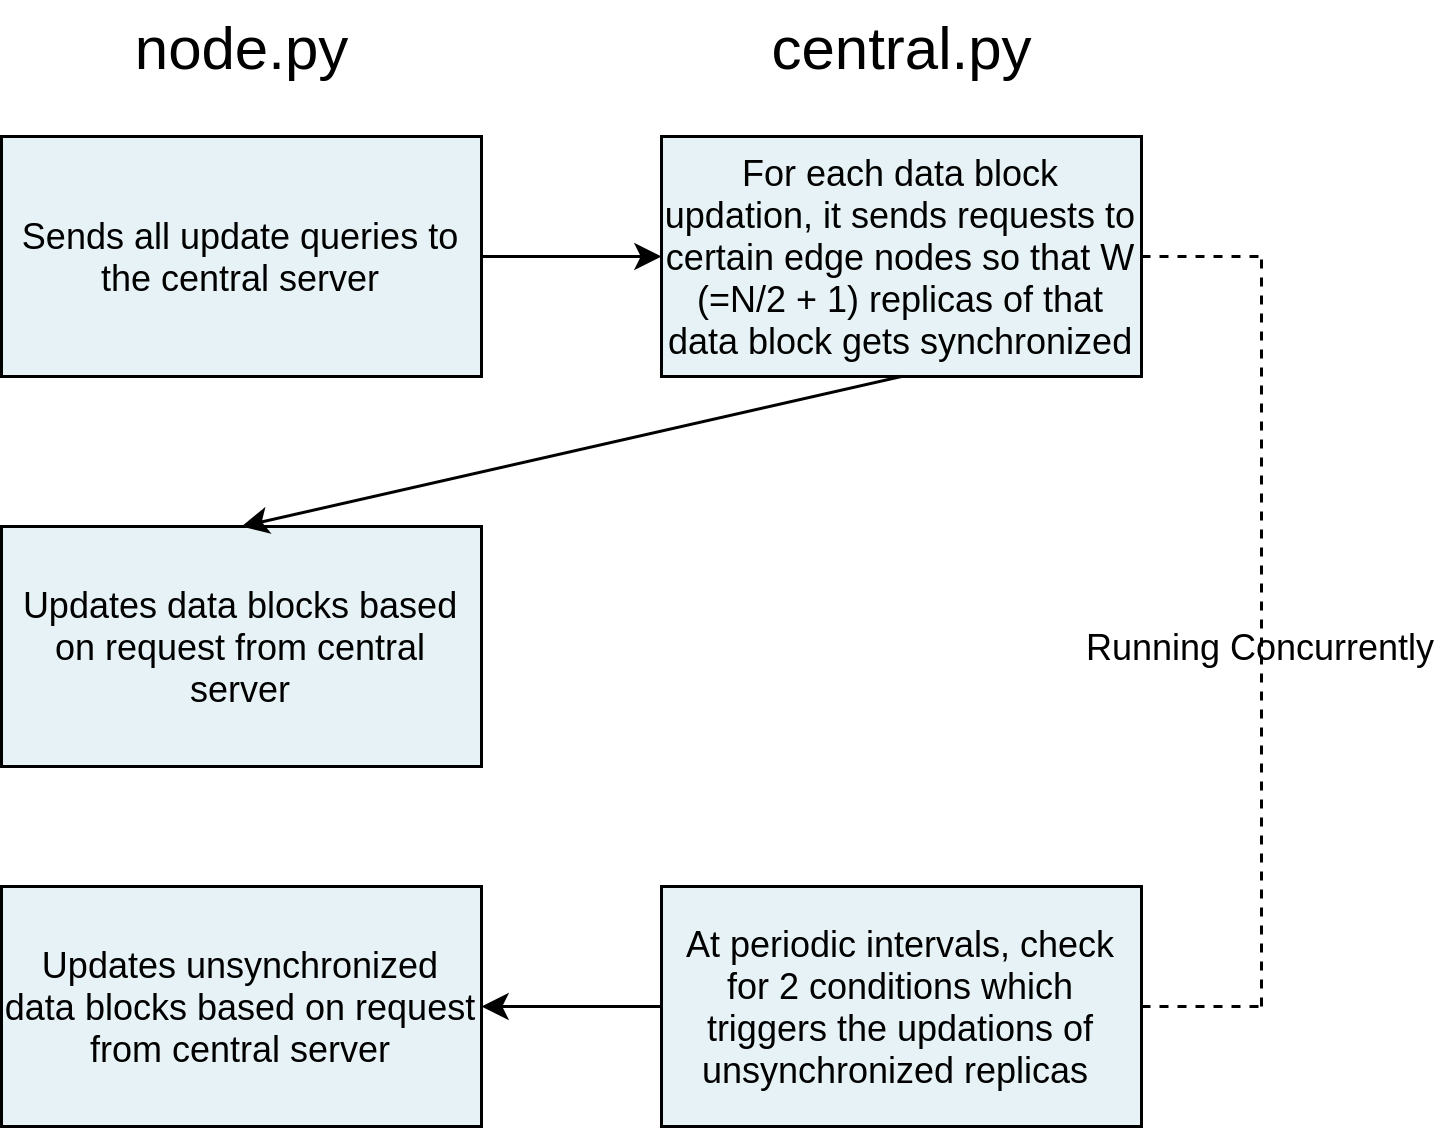

The diagram above was exported from draw.io. Its source (the exported page's mxGraphModel, read from the mxfile embedded in the PNG):
<mxGraphModel dx="1129" dy="645" grid="1" gridSize="10" guides="1" tooltips="1" connect="1" arrows="1" fold="1" page="1" pageScale="1" pageWidth="850" pageHeight="1100" math="0" shadow="0">
  <root>
    <mxCell id="0" />
    <mxCell id="1" parent="0" />
    <mxCell id="4DBPOF30o_828zYSYbIb-1" value="Sends all update queries to the central server" style="rounded=0;whiteSpace=wrap;html=1;fillColor=#E6F2F5;" vertex="1" parent="1">
      <mxGeometry x="280" y="130" width="160" height="80" as="geometry" />
    </mxCell>
    <mxCell id="4DBPOF30o_828zYSYbIb-2" value="&lt;span&gt;Updates unsynchronized data blocks based on request from central server&lt;/span&gt;" style="rounded=0;whiteSpace=wrap;html=1;fillColor=#E6F2F5;" vertex="1" parent="1">
      <mxGeometry x="280" y="380" width="160" height="80" as="geometry" />
    </mxCell>
    <mxCell id="4DBPOF30o_828zYSYbIb-3" value="At periodic intervals, check for 2 conditions which triggers the updations of unsynchronized replicas&amp;nbsp;" style="rounded=0;whiteSpace=wrap;html=1;fillColor=#E6F2F5;" vertex="1" parent="1">
      <mxGeometry x="500" y="380" width="160" height="80" as="geometry" />
    </mxCell>
    <mxCell id="4DBPOF30o_828zYSYbIb-4" value="For each data block updation, it sends requests to certain edge nodes so that W (=N/2 + 1) replicas of that data block gets synchronized" style="rounded=0;whiteSpace=wrap;html=1;fillColor=#E6F2F5;" vertex="1" parent="1">
      <mxGeometry x="500" y="130" width="160" height="80" as="geometry" />
    </mxCell>
    <mxCell id="4DBPOF30o_828zYSYbIb-5" value="Updates data blocks based on request from central server" style="rounded=0;whiteSpace=wrap;html=1;fillColor=#E6F2F5;" vertex="1" parent="1">
      <mxGeometry x="280" y="260" width="160" height="80" as="geometry" />
    </mxCell>
    <mxCell id="4DBPOF30o_828zYSYbIb-7" value="central.py" style="text;html=1;align=center;verticalAlign=middle;resizable=0;points=[];autosize=1;strokeColor=none;fontSize=20;" vertex="1" parent="1">
      <mxGeometry x="530" y="85" width="100" height="30" as="geometry" />
    </mxCell>
    <mxCell id="4DBPOF30o_828zYSYbIb-8" value="node.py" style="text;html=1;align=center;verticalAlign=middle;resizable=0;points=[];autosize=1;strokeColor=none;fontSize=20;" vertex="1" parent="1">
      <mxGeometry x="315" y="85" width="90" height="30" as="geometry" />
    </mxCell>
    <mxCell id="4DBPOF30o_828zYSYbIb-9" value="" style="endArrow=classic;html=1;exitX=1;exitY=0.5;exitDx=0;exitDy=0;entryX=0;entryY=0.5;entryDx=0;entryDy=0;" edge="1" parent="1" source="4DBPOF30o_828zYSYbIb-1" target="4DBPOF30o_828zYSYbIb-4">
      <mxGeometry width="50" height="50" relative="1" as="geometry">
        <mxPoint x="630" y="420" as="sourcePoint" />
        <mxPoint x="680" y="370" as="targetPoint" />
      </mxGeometry>
    </mxCell>
    <mxCell id="4DBPOF30o_828zYSYbIb-10" value="" style="endArrow=classic;html=1;exitX=0.5;exitY=1;exitDx=0;exitDy=0;entryX=0.5;entryY=0;entryDx=0;entryDy=0;" edge="1" parent="1" source="4DBPOF30o_828zYSYbIb-4" target="4DBPOF30o_828zYSYbIb-5">
      <mxGeometry width="50" height="50" relative="1" as="geometry">
        <mxPoint x="630" y="420" as="sourcePoint" />
        <mxPoint x="680" y="370" as="targetPoint" />
      </mxGeometry>
    </mxCell>
    <mxCell id="4DBPOF30o_828zYSYbIb-13" value="" style="endArrow=classic;html=1;exitX=0;exitY=0.5;exitDx=0;exitDy=0;entryX=1;entryY=0.5;entryDx=0;entryDy=0;" edge="1" parent="1" source="4DBPOF30o_828zYSYbIb-3" target="4DBPOF30o_828zYSYbIb-2">
      <mxGeometry width="50" height="50" relative="1" as="geometry">
        <mxPoint x="400" y="390" as="sourcePoint" />
        <mxPoint x="450" y="340" as="targetPoint" />
      </mxGeometry>
    </mxCell>
    <mxCell id="4DBPOF30o_828zYSYbIb-14" value="" style="endArrow=none;html=1;exitX=1;exitY=0.5;exitDx=0;exitDy=0;dashed=1;" edge="1" parent="1" source="4DBPOF30o_828zYSYbIb-4">
      <mxGeometry width="50" height="50" relative="1" as="geometry">
        <mxPoint x="400" y="400" as="sourcePoint" />
        <mxPoint x="700" y="170" as="targetPoint" />
      </mxGeometry>
    </mxCell>
    <mxCell id="4DBPOF30o_828zYSYbIb-15" value="" style="endArrow=none;html=1;dashed=1;" edge="1" parent="1">
      <mxGeometry width="50" height="50" relative="1" as="geometry">
        <mxPoint x="700" y="420" as="sourcePoint" />
        <mxPoint x="700" y="170" as="targetPoint" />
      </mxGeometry>
    </mxCell>
    <mxCell id="4DBPOF30o_828zYSYbIb-16" value="" style="endArrow=none;html=1;exitX=1;exitY=0.5;exitDx=0;exitDy=0;dashed=1;" edge="1" parent="1" source="4DBPOF30o_828zYSYbIb-3">
      <mxGeometry width="50" height="50" relative="1" as="geometry">
        <mxPoint x="400" y="400" as="sourcePoint" />
        <mxPoint x="700" y="420" as="targetPoint" />
      </mxGeometry>
    </mxCell>
    <mxCell id="4DBPOF30o_828zYSYbIb-19" value="Running Concurrently" style="text;html=1;strokeColor=none;fillColor=none;align=center;verticalAlign=middle;whiteSpace=wrap;rounded=0;" vertex="1" parent="1">
      <mxGeometry x="640" y="290" width="120" height="20" as="geometry" />
    </mxCell>
  </root>
</mxGraphModel>